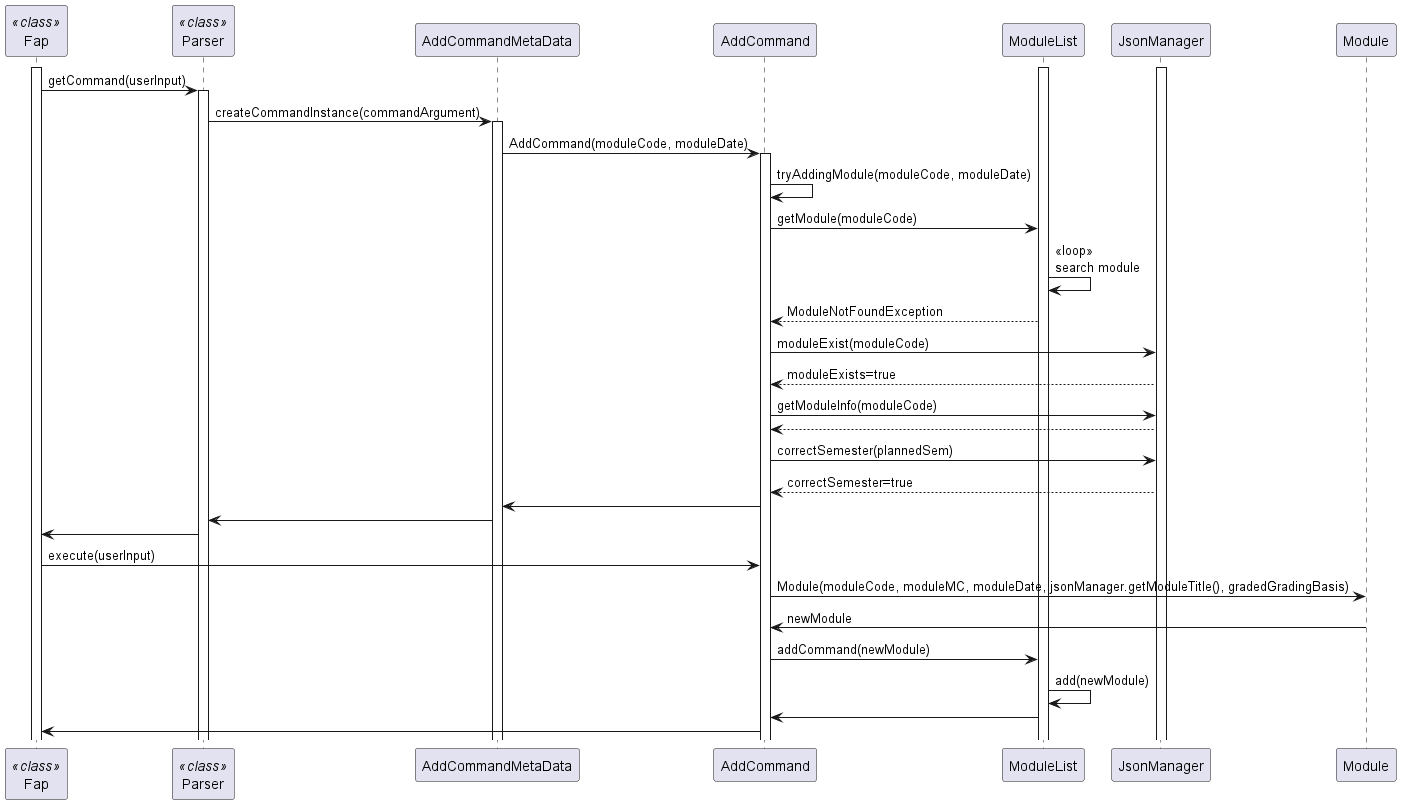

The diagram above was rendered by PlantUML. Its source (embedded in the PNG):
@startuml
participant "Fap" as Fap <<class>>
participant "Parser" as Parser <<class>>
participant "AddCommandMetaData" as AddCommandMetaData
participant "AddCommand" as AddCommand
participant "ModuleList" as ModuleList
participant "JsonManager" as JsonManager
participant "Module" as Module

activate Fap
activate ModuleList
activate JsonManager

Fap -> Parser : getCommand(userInput)
activate Parser

Parser -> AddCommandMetaData : createCommandInstance(commandArgument)
activate AddCommandMetaData

AddCommandMetaData -> AddCommand : AddCommand(moduleCode, moduleDate)
activate AddCommand

AddCommand -> AddCommand : tryAddingModule(moduleCode, moduleDate)


AddCommand -> ModuleList : getModule(moduleCode)
ModuleList -> ModuleList : <<loop>>\nsearch module
ModuleList --> AddCommand : ModuleNotFoundException

AddCommand -> JsonManager : moduleExist(moduleCode)

JsonManager --> AddCommand : moduleExists=true

AddCommand -> JsonManager : getModuleInfo(moduleCode)

JsonManager --> AddCommand

AddCommand -> JsonManager : correctSemester(plannedSem)

JsonManager --> AddCommand : correctSemester=true

AddCommand -> AddCommandMetaData
AddCommandMetaData -> Parser
Parser -> Fap

Fap -> AddCommand: execute(userInput)


AddCommand -> Module : Module(moduleCode, moduleMC, moduleDate, jsonManager.getModuleTitle(), gradedGradingBasis)


Module -> AddCommand : newModule
AddCommand -> ModuleList : addCommand(newModule)
ModuleList -> ModuleList : add(newModule)
ModuleList -> AddCommand
AddCommand -> Fap

@enduml